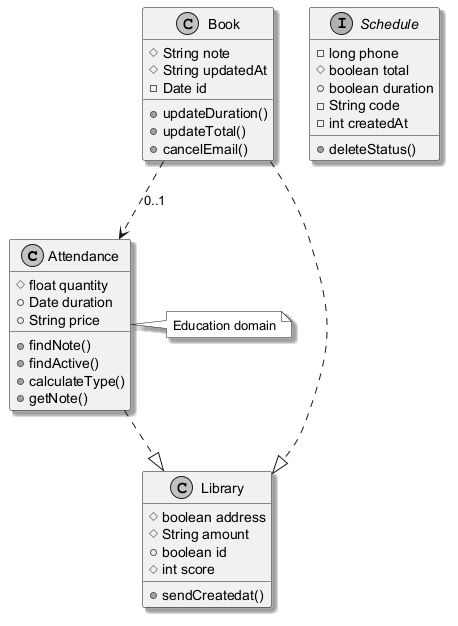

The diagram above was rendered by PlantUML. Its source (embedded in the PNG):
@startuml
skinparam monochrome true
skinparam shadowing true
class Attendance {
  #float quantity
  +Date duration
  +String price
  +findNote()
  +findActive()
  +calculateType()
  +getNote()
}
class Library {
  #boolean address
  #String amount
  +boolean id
  #int score
  +sendCreatedat()
}
interface Schedule {
  -long phone
  #boolean total
  +boolean duration
  -String code
  -int createdAt
  +deleteStatus()
}
class Book {
  #String note
  #String updatedAt
  -Date id
  +updateDuration()
  +updateTotal()
  +cancelEmail()
}
Book ..> Attendance : "0..1"
Book ..|> Library
Attendance ..|> Library
note right of Attendance : Education domain
@enduml